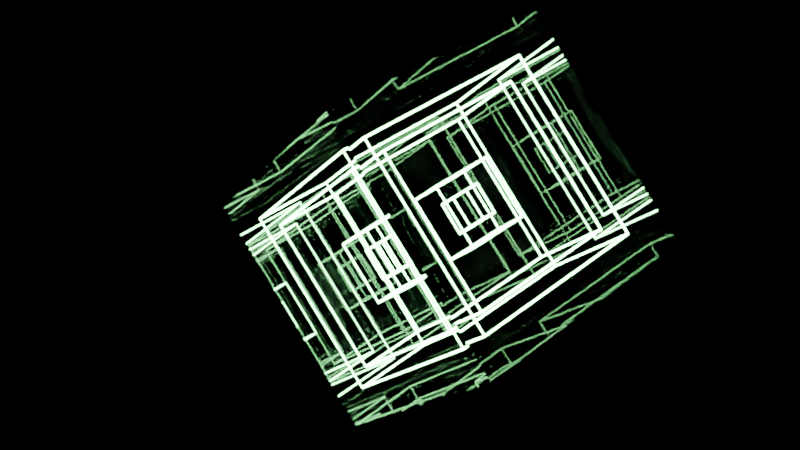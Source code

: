 # Source: glowing_cube.blend  (saved by Blender 2.80.45; exported with 4.5.12 LTS)
import bpy
from mathutils import Matrix  # noqa: F401  (used for matrix-valued properties, if any)

bpy.ops.wm.read_factory_settings(use_empty=True)
scene = bpy.context.scene
scene.name = 'Scene'

# ---- collections
col_collection = bpy.data.collections.new('Collection'); scene.collection.children.link(col_collection)

# ---- materials (node trees are filled in below, after node groups)
mat_material_001 = bpy.data.materials.new('Material.001')
mat_material_001.use_transparent_shadow = False
mat_material_001.roughness = 0.25
mat_material_003 = bpy.data.materials.new('Material.003')
mat_material_003.use_transparent_shadow = False
mat_material_003.use_raytrace_refraction = True
mat_material_003.use_screen_refraction = True
mat_material_003.thickness_mode = 'SLAB'
mat_material_003.roughness = 0.25

# ---- material node trees
mat_material_001.use_nodes = True; mat_material_001.node_tree.nodes.clear()
_N = mat_material_001.node_tree.nodes; _L = mat_material_001.node_tree.links
n0 = _N.new('ShaderNodeOutputMaterial'); n0.name = 'Material Output'; n0.location = (300, 300)
n1 = _N.new('ShaderNodeEmission'); n1.name = 'Emission'; n1.location = (10, 300)
n1.inputs[0].default_value = (0.3456, 1.0, 0.3613, 1.0)
n1.inputs[1].default_value = 50.0
_L.new(n1.outputs[0], n0.inputs[0])
n0.is_active_output = True
mat_material_003.use_nodes = True; mat_material_003.node_tree.nodes.clear()
_N = mat_material_003.node_tree.nodes; _L = mat_material_003.node_tree.links
n0 = _N.new('ShaderNodeOutputMaterial'); n0.name = 'Material Output'; n0.location = (300, 300)
n1 = _N.new('ShaderNodeBsdfPrincipled'); n1.name = 'Principled BSDF'; n1.location = (10, 300)
n1.distribution = 'GGX'
n1.subsurface_method = 'BURLEY'
n1.inputs[2].default_value = 0.0
n1.inputs[3].default_value = 1.45
n1.inputs[18].default_value = 1.0
_L.new(n1.outputs[0], n0.inputs[0])
n0.is_active_output = True

# ---- world
world_world = bpy.data.worlds.new('World'); scene.world = world_world
world_world.use_nodes = True; world_world.node_tree.nodes.clear()
_N = world_world.node_tree.nodes; _L = world_world.node_tree.links
n0 = _N.new('ShaderNodeOutputWorld'); n0.name = 'World Output'; n0.location = (300, 300)
n1 = _N.new('ShaderNodeBackground'); n1.name = 'Background'; n1.location = (10, 300)
n1.inputs[0].default_value = (0.0, 0.0, 0.0, 1.0)
_L.new(n1.outputs[0], n0.inputs[0])
n0.is_active_output = True
world_world.color = (0.05088, 0.05088, 0.05088)
world_world.use_sun_shadow = False
world_world.sun_shadow_jitter_overblur = 0.0

# ---- cameras
cam_camera = bpy.data.cameras.new('Camera')
cam_camera.clip_end = 100.0
cam_camera.lens = 49.99
cam_camera.ortho_scale = 7.314
cam_camera.dof.use_dof = True
cam_camera.dof.focus_distance = 0.26
cam_camera.dof.aperture_fstop = 127.7

# ---- lights
light_light = bpy.data.lights.new('Light', 'POINT')
light_light.transmission_factor = 0.0
light_light.cutoff_distance = 30.0
light_light.energy = 1000.0
light_light.shadow_buffer_clip_start = 1.001
light_light.shadow_soft_size = 0.1
light_light.shadow_maximum_resolution = 0.006
light_light.use_absolute_resolution = True

# ---- meshes
me_cube = bpy.data.meshes.new('Cube')
me_cube.from_pydata([(1.0, 1.0, 1.0), (1.0, 1.0, -1.0), (1.0, -1.0, 1.0), (1.0, -1.0, -1.0), (-1.0, 1.0, 1.0), (-1.0, 1.0, -1.0), (-1.0, -1.0, 1.0), (-1.0, -1.0, -1.0)], [], [(0, 4, 6, 2), (3, 2, 6, 7), (7, 6, 4, 5), (5, 1, 3, 7), (1, 0, 2, 3), (5, 4, 0, 1)])
_uv = me_cube.uv_layers.new(name='UVMap')
_uv.uv.foreach_set('vector', [0.375, 0.0, 0.625, 0.0, 0.625, 0.25, 0.375, 0.25, 0.375, 0.25, 0.625, 0.25, 0.625, 0.5, 0.375, 0.5, 0.375, 0.5, 0.625, 0.5, 0.625, 0.75, 0.375, 0.75, 0.375, 0.75, 0.625, 0.75, 0.625, 1.0, 0.375, 1.0, 0.125, 0.5, 0.375, 0.5, 0.375, 0.75, 0.125, 0.75, 0.625, 0.5, 0.875, 0.5, 0.875, 0.75, 0.625, 0.75])
me_cube.materials.append(mat_material_001)
me_cube.use_remesh_preserve_volume = False
me_cube.use_remesh_preserve_attributes = False
me_cube.use_mirror_vertex_groups = False
me_cube.update()
me_cube_001 = bpy.data.meshes.new('Cube.001')
me_cube_001.from_pydata([(-1.0, -1.0, -1.0), (-1.0, -1.0, 1.0), (-1.0, 1.0, -1.0), (-1.0, 1.0, 1.0), (1.0, -1.0, -1.0), (1.0, -1.0, 1.0), (1.0, 1.0, -1.0), (1.0, 1.0, 1.0)], [], [(0, 1, 3, 2), (2, 3, 7, 6), (6, 7, 5, 4), (4, 5, 1, 0), (2, 6, 4, 0), (7, 3, 1, 5)])
_uv = me_cube_001.uv_layers.new(name='UVMap')
_uv.uv.foreach_set('vector', [0.375, 0.0, 0.625, 0.0, 0.625, 0.25, 0.375, 0.25, 0.375, 0.25, 0.625, 0.25, 0.625, 0.5, 0.375, 0.5, 0.375, 0.5, 0.625, 0.5, 0.625, 0.75, 0.375, 0.75, 0.375, 0.75, 0.625, 0.75, 0.625, 1.0, 0.375, 1.0, 0.125, 0.5, 0.375, 0.5, 0.375, 0.75, 0.125, 0.75, 0.625, 0.5, 0.875, 0.5, 0.875, 0.75, 0.625, 0.75])
me_cube_001.materials.append(mat_material_003)
me_cube_001.use_remesh_preserve_volume = False
me_cube_001.use_remesh_preserve_attributes = False
me_cube_001.use_mirror_vertex_groups = False
me_cube_001.update()

# ---- objects
ob_cube = bpy.data.objects.new('Cube', me_cube)
ob_light = bpy.data.objects.new('Light', light_light)
ob_camera = bpy.data.objects.new('Camera', cam_camera)
ob_cube_001 = bpy.data.objects.new('Cube.001', me_cube_001)

# ---- transforms, parenting, visibility, modifiers, constraints
ob_cube.parent = ob_cube_001
ob_cube.matrix_parent_inverse = Matrix(((0.7604, -0.0, 0.0, -0.0), (-0.0, 0.7604, -0.0, 0.0), (0.0, -0.0, 0.7604, -0.0), (-0.0, 0.0, -0.0, 1.0)))
ob_cube.location = (0.0, 0.0, 0.0)
ob_cube.lock_rotations_4d = False
ob_cube.empty_display_type = 'ARROWS'
ob_cube.lineart.crease_threshold = 0.0
_m = ob_cube.modifiers.new('Solidify', 'SOLIDIFY')
_m.thickness = 3.169
_m.nonmanifold_thickness_mode = 'FIXED'
_m.nonmanifold_merge_threshold = 0.0003
_m = ob_cube.modifiers.new('Solidify.001', 'SOLIDIFY')
_m.thickness = 1.154
_m.nonmanifold_thickness_mode = 'FIXED'
_m.nonmanifold_merge_threshold = 0.0003
_m = ob_cube.modifiers.new('Wireframe', 'WIREFRAME')
ob_light.location = (4.076, 1.005, 5.904)
ob_light.rotation_euler = (0.6503, 0.05522, 1.866)
ob_light.lock_rotations_4d = False
ob_light.empty_display_type = 'ARROWS'
ob_light.color = (0.0, 0.0, 0.0, 0.0)
ob_light.lineart.crease_threshold = 0.0
ob_camera.location = (-3.474, 10.2, 2.399)
ob_camera.rotation_euler = (1.351, 0.01201, 3.506)
ob_camera.scale = (1.0, 1.0, 1.0)
ob_camera.lock_rotations_4d = False
ob_camera.empty_display_type = 'ARROWS'
ob_camera.color = (0.0, 0.0, 0.0, 0.0)
ob_camera.display_type = 'WIRE'
ob_camera.lineart.crease_threshold = 0.0
ob_cube_001.location = (0.0, 0.0, 0.0)
ob_cube_001.rotation_euler = (2.147, 2.147, 0.0)
ob_cube_001.scale = (1.315, 1.315, 1.315)
ob_cube_001.lineart.crease_threshold = 0.0

# ---- collection membership
col_collection.objects.link(ob_cube)
col_collection.objects.link(ob_light)
col_collection.objects.link(ob_camera)
col_collection.objects.link(ob_cube_001)

# ---- scene / render settings (as saved in the file)
scene.camera = ob_camera
scene.frame_start = 1; scene.frame_end = 120; scene.frame_set(42)
scene.render.engine = 'BLENDER_EEVEE_NEXT'
scene.render.image_settings.file_format = 'FFMPEG'
scene.render.use_motion_blur = True
scene.cycles.use_denoising = False
scene.cycles.samples = 128
scene.cycles.sampling_pattern = 'TABULATED_SOBOL'
scene.cycles.use_adaptive_sampling = False
scene.cycles.use_light_tree = False
scene.eevee.use_gtao = True
scene.eevee.use_raytracing = True
scene.view_settings.view_transform = 'Filmic'
bpy.context.view_layer.update()
